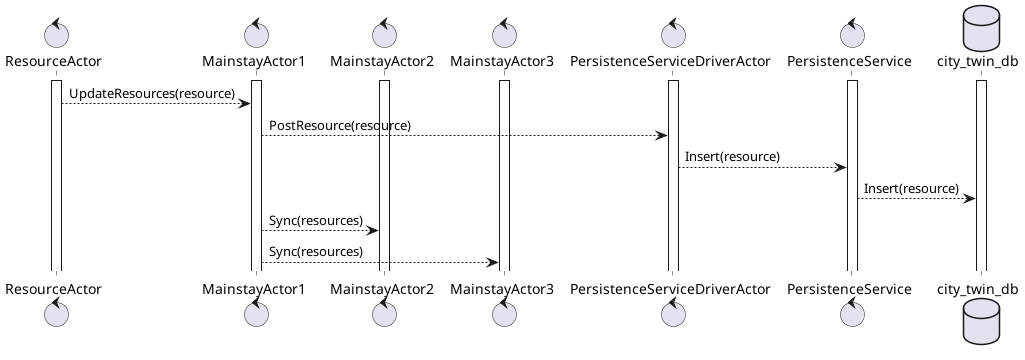

The diagram above was rendered by PlantUML. Its source (embedded in the PNG):
@startuml

control ResourceActor
control MainstayActor1
control MainstayActor2
control MainstayActor3
control PersistenceServiceDriverActor
control PersistenceService
database city_twin_db

activate ResourceActor
activate MainstayActor1
activate MainstayActor2
activate MainstayActor3
activate PersistenceServiceDriverActor
activate PersistenceService
activate city_twin_db

ResourceActor --> MainstayActor1 : UpdateResources(resource)
MainstayActor1 --> PersistenceServiceDriverActor : PostResource(resource)
PersistenceServiceDriverActor --> PersistenceService : Insert(resource)
PersistenceService --> city_twin_db : Insert(resource)

MainstayActor1 --> MainstayActor2 : Sync(resources)
MainstayActor1 --> MainstayActor3 : Sync(resources)

@enduml